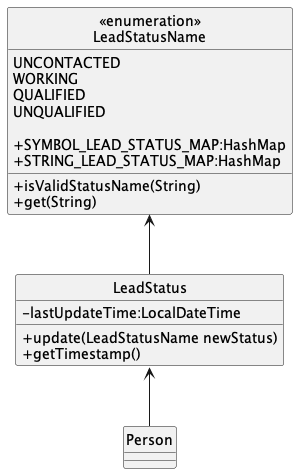

The diagram above was rendered by PlantUML. Its source (embedded in the PNG):
@startuml
skinparam classAttributeIconSize 0
hide circle

class Person
class LeadStatus
enum "<<enumeration>>\nLeadStatusName" as LeadStatusName

LeadStatusName <-- LeadStatus
LeadStatus <-- Person

class Person {
}

class LeadStatus {
-lastUpdateTime:LocalDateTime

+update(LeadStatusName newStatus)
+getTimestamp()
}

enum LeadStatusName {
UNCONTACTED
WORKING
QUALIFIED
UNQUALIFIED

+SYMBOL_LEAD_STATUS_MAP:HashMap
+STRING_LEAD_STATUS_MAP:HashMap

+isValidStatusName(String)
+get(String)
}

@enduml